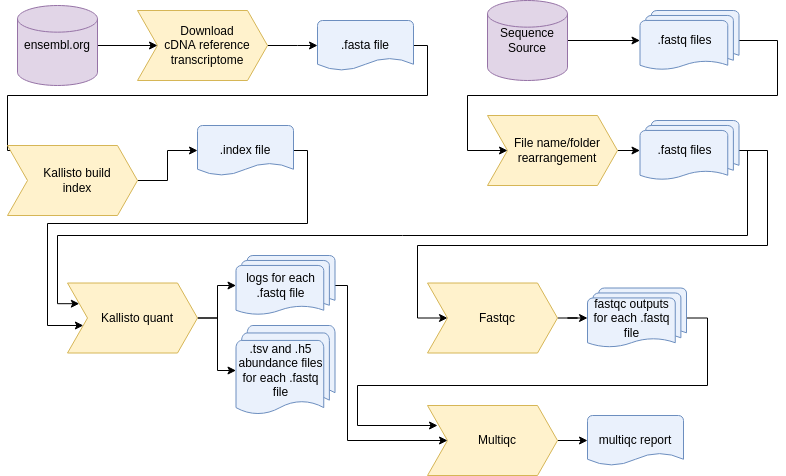

The diagram above was exported from draw.io. Its source (the exported page's mxGraphModel, read from the mxfile embedded in the PNG):
<mxGraphModel dx="1422" dy="834" grid="1" gridSize="10" guides="1" tooltips="1" connect="1" arrows="1" fold="1" page="1" pageScale="1" pageWidth="850" pageHeight="1100" math="0" shadow="0">
  <root>
    <mxCell id="0" />
    <mxCell id="1" parent="0" />
    <mxCell id="ioAjOe20u1MR3JPhbdaP-30" style="edgeStyle=orthogonalEdgeStyle;rounded=0;orthogonalLoop=1;jettySize=auto;html=1;fontFamily=Helvetica;fontSize=12;fontColor=default;strokeWidth=1;" parent="1" source="ioAjOe20u1MR3JPhbdaP-1" target="ioAjOe20u1MR3JPhbdaP-29" edge="1">
      <mxGeometry relative="1" as="geometry">
        <Array as="points">
          <mxPoint x="780" y="75" />
          <mxPoint x="780" y="130" />
          <mxPoint x="470" y="130" />
          <mxPoint x="470" y="185" />
        </Array>
      </mxGeometry>
    </mxCell>
    <mxCell id="ioAjOe20u1MR3JPhbdaP-1" value=".fastq files" style="strokeWidth=1;html=1;shape=mxgraph.flowchart.multi-document;whiteSpace=wrap;shadow=0;fillColor=#EAF1FC;strokeColor=#6c8ebf;spacingRight=10;" parent="1" vertex="1">
      <mxGeometry x="642.5" y="45" width="99" height="60" as="geometry" />
    </mxCell>
    <mxCell id="ioAjOe20u1MR3JPhbdaP-23" style="edgeStyle=orthogonalEdgeStyle;rounded=0;orthogonalLoop=1;jettySize=auto;html=1;entryX=0;entryY=0.5;entryDx=0;entryDy=0;fontFamily=Helvetica;fontSize=12;fontColor=default;strokeWidth=1;" parent="1" source="ioAjOe20u1MR3JPhbdaP-2" target="ioAjOe20u1MR3JPhbdaP-22" edge="1">
      <mxGeometry relative="1" as="geometry">
        <Array as="points">
          <mxPoint x="430" y="80" />
          <mxPoint x="430" y="130" />
          <mxPoint x="10" y="130" />
          <mxPoint x="10" y="185" />
        </Array>
      </mxGeometry>
    </mxCell>
    <mxCell id="ioAjOe20u1MR3JPhbdaP-2" value=".fasta file" style="strokeWidth=1;html=1;shape=mxgraph.flowchart.document2;whiteSpace=wrap;size=0.25;fillColor=#EAF1FC;strokeColor=#6c8ebf;shadow=0;spacingRight=0;" parent="1" vertex="1">
      <mxGeometry x="320" y="55" width="96" height="50" as="geometry" />
    </mxCell>
    <mxCell id="ioAjOe20u1MR3JPhbdaP-48" style="edgeStyle=orthogonalEdgeStyle;rounded=0;orthogonalLoop=1;jettySize=auto;html=1;entryX=0.122;entryY=0.607;entryDx=0;entryDy=0;entryPerimeter=0;fontFamily=Helvetica;fontSize=12;fontColor=default;strokeWidth=1;exitX=1;exitY=0.5;exitDx=0;exitDy=0;exitPerimeter=0;" parent="1" source="ioAjOe20u1MR3JPhbdaP-3" target="ioAjOe20u1MR3JPhbdaP-39" edge="1">
      <mxGeometry relative="1" as="geometry">
        <mxPoint x="36" y="222.5" as="sourcePoint" />
        <Array as="points">
          <mxPoint x="310" y="185" />
          <mxPoint x="310" y="258" />
          <mxPoint x="50" y="258" />
          <mxPoint x="50" y="360" />
        </Array>
      </mxGeometry>
    </mxCell>
    <mxCell id="ioAjOe20u1MR3JPhbdaP-3" value=".index file" style="strokeWidth=1;html=1;shape=mxgraph.flowchart.document2;whiteSpace=wrap;size=0.25;fillColor=#EAF1FC;strokeColor=#6c8ebf;shadow=0;spacingRight=0;" parent="1" vertex="1">
      <mxGeometry x="200" y="160" width="96" height="50" as="geometry" />
    </mxCell>
    <mxCell id="ioAjOe20u1MR3JPhbdaP-19" style="edgeStyle=orthogonalEdgeStyle;rounded=0;orthogonalLoop=1;jettySize=auto;html=1;entryX=0;entryY=0.5;entryDx=0;entryDy=0;fontFamily=Helvetica;fontSize=12;fontColor=default;strokeWidth=1;" parent="1" source="ioAjOe20u1MR3JPhbdaP-10" target="ioAjOe20u1MR3JPhbdaP-15" edge="1">
      <mxGeometry relative="1" as="geometry">
        <mxPoint x="150" y="80" as="targetPoint" />
      </mxGeometry>
    </mxCell>
    <mxCell id="ioAjOe20u1MR3JPhbdaP-10" value="ensembl.org" style="strokeWidth=1;html=1;shape=mxgraph.flowchart.database;whiteSpace=wrap;fillColor=#e1d5e7;strokeColor=#9673a6;" parent="1" vertex="1">
      <mxGeometry x="20" y="40" width="80" height="80" as="geometry" />
    </mxCell>
    <mxCell id="ioAjOe20u1MR3JPhbdaP-20" style="edgeStyle=orthogonalEdgeStyle;rounded=0;orthogonalLoop=1;jettySize=auto;html=1;entryX=0;entryY=0.5;entryDx=0;entryDy=0;entryPerimeter=0;fontFamily=Helvetica;fontSize=12;fontColor=default;strokeWidth=1;" parent="1" source="ioAjOe20u1MR3JPhbdaP-15" target="ioAjOe20u1MR3JPhbdaP-2" edge="1">
      <mxGeometry relative="1" as="geometry">
        <Array as="points">
          <mxPoint x="300" y="80" />
          <mxPoint x="300" y="80" />
        </Array>
      </mxGeometry>
    </mxCell>
    <mxCell id="ioAjOe20u1MR3JPhbdaP-15" value="Download cDNA reference transcriptome" style="shape=step;perimeter=stepPerimeter;whiteSpace=wrap;html=1;fixedSize=1;spacingLeft=25;spacingRight=15;align=center;strokeWidth=1;fillColor=#fff2cc;strokeColor=#d6b656;" parent="1" vertex="1">
      <mxGeometry x="140" y="45" width="130" height="70" as="geometry" />
    </mxCell>
    <mxCell id="ioAjOe20u1MR3JPhbdaP-24" style="edgeStyle=orthogonalEdgeStyle;rounded=0;orthogonalLoop=1;jettySize=auto;html=1;entryX=0;entryY=0.5;entryDx=0;entryDy=0;entryPerimeter=0;fontFamily=Helvetica;fontSize=12;fontColor=default;strokeWidth=1;" parent="1" source="ioAjOe20u1MR3JPhbdaP-22" target="ioAjOe20u1MR3JPhbdaP-3" edge="1">
      <mxGeometry relative="1" as="geometry" />
    </mxCell>
    <mxCell id="ioAjOe20u1MR3JPhbdaP-22" value="Kallisto build index" style="shape=step;perimeter=stepPerimeter;whiteSpace=wrap;html=1;fixedSize=1;spacingLeft=25;spacingRight=15;align=center;strokeWidth=1;fillColor=#fff2cc;strokeColor=#d6b656;" parent="1" vertex="1">
      <mxGeometry x="10" y="180" width="130" height="70" as="geometry" />
    </mxCell>
    <mxCell id="ioAjOe20u1MR3JPhbdaP-27" style="edgeStyle=orthogonalEdgeStyle;rounded=0;orthogonalLoop=1;jettySize=auto;html=1;entryX=0;entryY=0.5;entryDx=0;entryDy=0;entryPerimeter=0;fontFamily=Helvetica;fontSize=12;fontColor=default;strokeWidth=1;" parent="1" source="ioAjOe20u1MR3JPhbdaP-26" target="ioAjOe20u1MR3JPhbdaP-1" edge="1">
      <mxGeometry relative="1" as="geometry">
        <mxPoint x="621" y="75" as="targetPoint" />
      </mxGeometry>
    </mxCell>
    <mxCell id="ioAjOe20u1MR3JPhbdaP-26" value="Sequence Source" style="strokeWidth=1;html=1;shape=mxgraph.flowchart.database;whiteSpace=wrap;fillColor=#e1d5e7;strokeColor=#9673a6;" parent="1" vertex="1">
      <mxGeometry x="490" y="35" width="80" height="80" as="geometry" />
    </mxCell>
    <mxCell id="ioAjOe20u1MR3JPhbdaP-32" style="edgeStyle=orthogonalEdgeStyle;rounded=0;orthogonalLoop=1;jettySize=auto;html=1;entryX=0;entryY=0.5;entryDx=0;entryDy=0;entryPerimeter=0;fontFamily=Helvetica;fontSize=12;fontColor=default;strokeWidth=1;" parent="1" source="ioAjOe20u1MR3JPhbdaP-29" target="ioAjOe20u1MR3JPhbdaP-31" edge="1">
      <mxGeometry relative="1" as="geometry" />
    </mxCell>
    <mxCell id="ioAjOe20u1MR3JPhbdaP-29" value="File name/folder rearrangement" style="shape=step;perimeter=stepPerimeter;whiteSpace=wrap;html=1;fixedSize=1;spacingLeft=25;spacingRight=15;align=center;strokeWidth=1;fillColor=#fff2cc;strokeColor=#d6b656;" parent="1" vertex="1">
      <mxGeometry x="490" y="150" width="130" height="70" as="geometry" />
    </mxCell>
    <mxCell id="ioAjOe20u1MR3JPhbdaP-42" style="edgeStyle=orthogonalEdgeStyle;rounded=0;orthogonalLoop=1;jettySize=auto;html=1;entryX=0;entryY=0.5;entryDx=0;entryDy=0;fontFamily=Helvetica;fontSize=12;fontColor=default;strokeWidth=1;" parent="1" source="ioAjOe20u1MR3JPhbdaP-31" target="ioAjOe20u1MR3JPhbdaP-33" edge="1">
      <mxGeometry relative="1" as="geometry">
        <Array as="points">
          <mxPoint x="770" y="185" />
          <mxPoint x="770" y="280" />
          <mxPoint x="420" y="280" />
          <mxPoint x="420" y="353" />
        </Array>
      </mxGeometry>
    </mxCell>
    <mxCell id="ioAjOe20u1MR3JPhbdaP-70" style="edgeStyle=orthogonalEdgeStyle;rounded=0;orthogonalLoop=1;jettySize=auto;html=1;entryX=0;entryY=0.25;entryDx=0;entryDy=0;fontFamily=Helvetica;fontSize=12;fontColor=default;strokeWidth=1;" parent="1" source="ioAjOe20u1MR3JPhbdaP-31" target="ioAjOe20u1MR3JPhbdaP-39" edge="1">
      <mxGeometry relative="1" as="geometry">
        <Array as="points">
          <mxPoint x="750" y="185" />
          <mxPoint x="750" y="270" />
          <mxPoint x="60" y="270" />
          <mxPoint x="60" y="338" />
        </Array>
      </mxGeometry>
    </mxCell>
    <mxCell id="ioAjOe20u1MR3JPhbdaP-31" value=".fastq files" style="strokeWidth=1;html=1;shape=mxgraph.flowchart.multi-document;whiteSpace=wrap;shadow=0;fillColor=#EAF1FC;strokeColor=#6c8ebf;spacingRight=10;" parent="1" vertex="1">
      <mxGeometry x="642.5" y="155" width="99" height="60" as="geometry" />
    </mxCell>
    <mxCell id="ioAjOe20u1MR3JPhbdaP-61" style="edgeStyle=orthogonalEdgeStyle;rounded=0;orthogonalLoop=1;jettySize=auto;html=1;entryX=0;entryY=0.5;entryDx=0;entryDy=0;entryPerimeter=0;fontFamily=Helvetica;fontSize=12;fontColor=default;strokeWidth=1;" parent="1" source="ioAjOe20u1MR3JPhbdaP-33" target="ioAjOe20u1MR3JPhbdaP-35" edge="1">
      <mxGeometry relative="1" as="geometry" />
    </mxCell>
    <mxCell id="ioAjOe20u1MR3JPhbdaP-33" value="Fastqc" style="shape=step;perimeter=stepPerimeter;whiteSpace=wrap;html=1;fixedSize=1;spacingLeft=25;spacingRight=15;align=center;strokeWidth=1;fillColor=#fff2cc;strokeColor=#d6b656;" parent="1" vertex="1">
      <mxGeometry x="430" y="317.5" width="130" height="70" as="geometry" />
    </mxCell>
    <mxCell id="ioAjOe20u1MR3JPhbdaP-65" style="edgeStyle=orthogonalEdgeStyle;rounded=0;orthogonalLoop=1;jettySize=auto;html=1;fontFamily=Helvetica;fontSize=12;fontColor=default;strokeWidth=1;" parent="1" source="ioAjOe20u1MR3JPhbdaP-35" edge="1">
      <mxGeometry relative="1" as="geometry">
        <mxPoint x="440" y="460" as="targetPoint" />
        <Array as="points">
          <mxPoint x="710" y="353" />
          <mxPoint x="710" y="420" />
          <mxPoint x="360" y="420" />
          <mxPoint x="360" y="460" />
        </Array>
      </mxGeometry>
    </mxCell>
    <mxCell id="ioAjOe20u1MR3JPhbdaP-35" value="fastqc outputs for each .fastq file" style="strokeWidth=1;html=1;shape=mxgraph.flowchart.multi-document;whiteSpace=wrap;shadow=0;fillColor=#EAF1FC;strokeColor=#6c8ebf;spacingRight=10;" parent="1" vertex="1">
      <mxGeometry x="590" y="322.5" width="99" height="60" as="geometry" />
    </mxCell>
    <mxCell id="ioAjOe20u1MR3JPhbdaP-52" style="edgeStyle=orthogonalEdgeStyle;rounded=0;orthogonalLoop=1;jettySize=auto;html=1;entryX=0;entryY=0.5;entryDx=0;entryDy=0;entryPerimeter=0;fontFamily=Helvetica;fontSize=12;fontColor=default;strokeWidth=1;" parent="1" source="ioAjOe20u1MR3JPhbdaP-39" target="ioAjOe20u1MR3JPhbdaP-51" edge="1">
      <mxGeometry relative="1" as="geometry" />
    </mxCell>
    <mxCell id="ioAjOe20u1MR3JPhbdaP-60" style="edgeStyle=orthogonalEdgeStyle;rounded=0;orthogonalLoop=1;jettySize=auto;html=1;entryX=0;entryY=0.5;entryDx=0;entryDy=0;entryPerimeter=0;fontFamily=Helvetica;fontSize=12;fontColor=default;strokeWidth=1;" parent="1" source="ioAjOe20u1MR3JPhbdaP-39" target="ioAjOe20u1MR3JPhbdaP-59" edge="1">
      <mxGeometry relative="1" as="geometry" />
    </mxCell>
    <mxCell id="ioAjOe20u1MR3JPhbdaP-39" value="Kallisto quant" style="shape=step;perimeter=stepPerimeter;whiteSpace=wrap;html=1;fixedSize=1;spacingLeft=25;spacingRight=15;align=center;strokeWidth=1;fillColor=#fff2cc;strokeColor=#d6b656;" parent="1" vertex="1">
      <mxGeometry x="70" y="317.5" width="130" height="70" as="geometry" />
    </mxCell>
    <mxCell id="ioAjOe20u1MR3JPhbdaP-51" value=".tsv and .h5 abundance files for each .fastq file" style="strokeWidth=1;html=1;shape=mxgraph.flowchart.multi-document;whiteSpace=wrap;shadow=0;fillColor=#EAF1FC;strokeColor=#6c8ebf;spacingRight=10;" parent="1" vertex="1">
      <mxGeometry x="238.5" y="360" width="99" height="90" as="geometry" />
    </mxCell>
    <mxCell id="ioAjOe20u1MR3JPhbdaP-66" style="edgeStyle=orthogonalEdgeStyle;rounded=0;orthogonalLoop=1;jettySize=auto;html=1;fontFamily=Helvetica;fontSize=12;fontColor=default;strokeWidth=1;entryX=0;entryY=0.5;entryDx=0;entryDy=0;entryPerimeter=0;" parent="1" source="ioAjOe20u1MR3JPhbdaP-53" target="ioAjOe20u1MR3JPhbdaP-69" edge="1">
      <mxGeometry relative="1" as="geometry">
        <mxPoint x="620" y="475" as="targetPoint" />
      </mxGeometry>
    </mxCell>
    <mxCell id="ioAjOe20u1MR3JPhbdaP-53" value="Multiqc" style="shape=step;perimeter=stepPerimeter;whiteSpace=wrap;html=1;fixedSize=1;spacingLeft=25;spacingRight=15;align=center;strokeWidth=1;fillColor=#fff2cc;strokeColor=#d6b656;" parent="1" vertex="1">
      <mxGeometry x="430" y="440" width="130" height="70" as="geometry" />
    </mxCell>
    <mxCell id="ioAjOe20u1MR3JPhbdaP-62" style="edgeStyle=orthogonalEdgeStyle;rounded=0;orthogonalLoop=1;jettySize=auto;html=1;entryX=0;entryY=0.5;entryDx=0;entryDy=0;fontFamily=Helvetica;fontSize=12;fontColor=default;strokeWidth=1;" parent="1" source="ioAjOe20u1MR3JPhbdaP-59" target="ioAjOe20u1MR3JPhbdaP-53" edge="1">
      <mxGeometry relative="1" as="geometry">
        <Array as="points">
          <mxPoint x="350" y="320" />
          <mxPoint x="350" y="475" />
        </Array>
      </mxGeometry>
    </mxCell>
    <mxCell id="ioAjOe20u1MR3JPhbdaP-59" value="logs for each .fastq file" style="strokeWidth=1;html=1;shape=mxgraph.flowchart.multi-document;whiteSpace=wrap;shadow=0;fillColor=#EAF1FC;strokeColor=#6c8ebf;spacingRight=10;" parent="1" vertex="1">
      <mxGeometry x="238.5" y="290" width="99" height="60" as="geometry" />
    </mxCell>
    <mxCell id="ioAjOe20u1MR3JPhbdaP-69" value="multiqc report" style="strokeWidth=1;html=1;shape=mxgraph.flowchart.document2;whiteSpace=wrap;size=0.25;fillColor=#EAF1FC;strokeColor=#6c8ebf;shadow=0;spacingRight=0;" parent="1" vertex="1">
      <mxGeometry x="590" y="450" width="96" height="50" as="geometry" />
    </mxCell>
  </root>
</mxGraphModel>